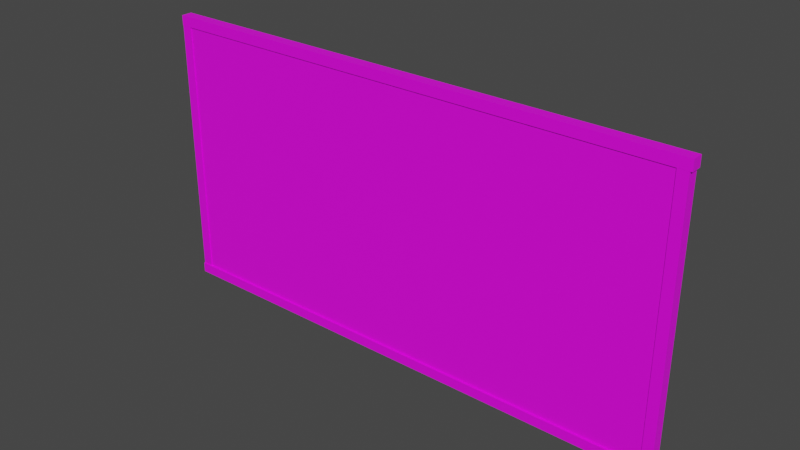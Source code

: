 # Source: Info.blend  (saved by Blender 3.3.6; exported with 4.5.12 LTS)
import bpy
from mathutils import Matrix  # noqa: F401  (used for matrix-valued properties, if any)

bpy.ops.wm.read_factory_settings(use_empty=True)
scene = bpy.context.scene
scene.name = 'Scene'

# ---- collections
col_collection = bpy.data.collections.new('Collection'); scene.collection.children.link(col_collection)

# ---- images (referenced by path relative to the original .blend; pixels are not part of the script)
import os
ASSET_DIR = os.environ.get("B2B_ASSET_DIR", "")  # directory of the original .blend (textures are referenced by path, not embedded)
HERE = os.path.dirname(os.path.abspath(__file__))  # packed textures are extracted next to this script under _unpacked/

def load_image(name, relpath, width, height, colorspace="sRGB"):
    """Load a texture the original file referenced (path relative to the .blend, or extracted next to this script)."""
    p = next((c for c in (os.path.join(HERE, relpath), os.path.join(ASSET_DIR, relpath)) if relpath and os.path.exists(c)), "")
    if p:
        img = bpy.data.images.load(p, check_existing=True)
        img.name = name
    else:  # same state as the original file: an image datablock whose file is absent (Cycles renders it pink)
        img = bpy.data.images.new(name, width, height)
        img.source = "FILE"
        img.filepath = "//" + (relpath or name)
    img.colorspace_settings.name = colorspace
    return img
img_jpg = load_image('Пробковая доска.jpg', 'Текстуры/Пробковая доска.jpg', 1024, 1024, 'sRGB')
img_png = load_image('Доска.png', 'Текстуры/Доска.png', 1024, 1024, 'sRGB')

# ---- materials (node trees are filled in below, after node groups)
mat_material = bpy.data.materials.new('Material')
mat_material.alpha_threshold = 0.0
mat_material.use_transparent_shadow = False
mat_material.roughness = 0.5
mat_material.line_color = (0.0, 0.0, 0.0, 1.0)
mat_material_001 = bpy.data.materials.new('Material.001')
mat_material_001.use_transparent_shadow = False

# ---- material node trees
mat_material.use_nodes = True; mat_material.node_tree.nodes.clear()
_N = mat_material.node_tree.nodes; _L = mat_material.node_tree.links
n0 = _N.new('ShaderNodeOutputMaterial'); n0.name = 'Material Output'; n0.location = (300, 300)
n1 = _N.new('ShaderNodeBsdfPrincipled'); n1.name = 'Principled BSDF'; n1.location = (10, 300)
n1.distribution = 'GGX'
n1.subsurface_method = 'RANDOM_WALK_SKIN'
n1.inputs[3].default_value = 1.45
n1.inputs[27].default_value = (0.0, 0.0, 0.0, 1.0)
n1.inputs[28].default_value = 1.0
n2 = _N.new('ShaderNodeTexImage'); n2.name = 'Image Texture'; n2.location = (-339, 296)
n2.image = img_jpg
_L.new(n1.outputs[0], n0.inputs[0])
_L.new(n2.outputs[0], n1.inputs[0])
n0.is_active_output = True
mat_material_001.use_nodes = True; mat_material_001.node_tree.nodes.clear()
_N = mat_material_001.node_tree.nodes; _L = mat_material_001.node_tree.links
n0 = _N.new('ShaderNodeBsdfPrincipled'); n0.name = 'Principled BSDF'; n0.location = (10, 300)
n0.distribution = 'GGX'
n0.subsurface_method = 'RANDOM_WALK_SKIN'
n0.inputs[3].default_value = 1.45
n0.inputs[27].default_value = (0.0, 0.0, 0.0, 1.0)
n0.inputs[28].default_value = 1.0
n1 = _N.new('ShaderNodeOutputMaterial'); n1.name = 'Material Output'; n1.location = (300, 300)
n2 = _N.new('ShaderNodeTexImage'); n2.name = 'Image Texture'; n2.location = (-289, 300)
n2.image = img_png
_L.new(n0.outputs[0], n1.inputs[0])
_L.new(n2.outputs[0], n0.inputs[0])
n1.is_active_output = True

# ---- world
world_world = bpy.data.worlds.new('World'); scene.world = world_world
world_world.use_nodes = True; world_world.node_tree.nodes.clear()
_N = world_world.node_tree.nodes; _L = world_world.node_tree.links
n0 = _N.new('ShaderNodeOutputWorld'); n0.name = 'World Output'; n0.location = (300, 300)
n1 = _N.new('ShaderNodeBackground'); n1.name = 'Background'; n1.location = (10, 300)
n1.inputs[0].default_value = (0.05088, 0.05088, 0.05088, 1.0)
_L.new(n1.outputs[0], n0.inputs[0])
n0.is_active_output = True
world_world.color = (0.05088, 0.05088, 0.05088)
world_world.use_sun_shadow = False
world_world.sun_shadow_jitter_overblur = 0.0

# ---- meshes
me_cube = bpy.data.meshes.new('Cube')
me_cube.from_pydata([(2.967, 0.1163, 1.529), (2.967, 0.1163, -1.529), (2.967, -0.1163, 1.529), (2.967, -0.1163, -1.529), (-2.967, 0.1163, 1.529), (-2.967, 0.1163, -1.529), (-2.967, -0.1163, 1.529), (-2.967, -0.1163, -1.529)], [], [(0, 4, 6, 2), (3, 2, 6, 7), (7, 6, 4, 5), (5, 1, 3, 7), (1, 0, 2, 3), (5, 4, 0, 1)])
_uv = me_cube.uv_layers.new(name='UVMap')
_uv.uv.foreach_set('vector', [0.2177, 0.1217, 0.7734, 0.1217, 0.7734, 0.152, 0.2177, 0.152, 0.8817, 0.1382, 0.8817, 0.7614, 0.01281, 0.7614, 0.01281, 0.1382, 0.2177, 0.03019, 0.4076, 0.03019, 0.4076, 0.07593, 0.2177, 0.07593, 0.2177, 0.152, 0.7734, 0.152, 0.7734, 0.1823, 0.2177, 0.1823, 0.2177, 0.07593, 0.4076, 0.07593, 0.4076, 0.1217, 0.2177, 0.1217, 0.7734, 0.1823, 0.7734, 0.5809, 0.2177, 0.5809, 0.2177, 0.1823])
me_cube.materials.append(mat_material)
me_cube.use_mirror_vertex_groups = False
me_cube.update()
me_cube_003 = bpy.data.meshes.new('Cube.003')
me_cube_003.from_pydata([(-0.05539, -0.1356, -1.573), (-0.05539, -0.1356, 1.573), (-0.05539, 0.1356, -1.573), (-0.05539, 0.1356, 1.573), (0.05539, -0.1356, -1.573), (0.05539, -0.1356, 1.573), (0.05539, 0.1356, -1.573), (0.05539, 0.1356, 1.573)], [], [(0, 1, 3, 2), (2, 3, 7, 6), (6, 7, 5, 4), (4, 5, 1, 0), (2, 6, 4, 0), (7, 3, 1, 5)])
_uv = me_cube_003.uv_layers.new(name='UVMap')
_uv.uv.foreach_set('vector', [0.2362, 0.0, 0.2362, 1.0, 0.2063, 1.0, 0.2063, 0.0, 0.3073, 0.0, 0.3073, 1.0, 0.281, 1.0, 0.281, 0.0, 0.1349, 0.0, 0.1349, 1.0, 0.09913, 1.0, 0.09913, 0.0, 0.3054, 0.0, 0.3054, 1.0, 0.279, 1.0, 0.279, 0.0, 0.3134, 0.1086, 0.3398, 0.1086, 0.3398, 0.1499, 0.3134, 0.1499, 0.3073, 0.0, 0.3337, 1.49e-08, 0.3337, 0.08617, 0.3073, 0.08617])
me_cube_003.materials.append(mat_material_001)
me_cube_003.update()
me_cube_004 = bpy.data.meshes.new('Cube.004')
me_cube_004.from_pydata([(-0.05539, -0.1356, -1.573), (-0.05539, -0.1356, 1.573), (-0.05539, 0.1356, -1.573), (-0.05539, 0.1356, 1.573), (0.05539, -0.1356, -1.573), (0.05539, -0.1356, 1.573), (0.05539, 0.1356, -1.573), (0.05539, 0.1356, 1.573)], [], [(0, 1, 3, 2), (2, 3, 7, 6), (6, 7, 5, 4), (4, 5, 1, 0), (2, 6, 4, 0), (7, 3, 1, 5)])
_uv = me_cube_004.uv_layers.new(name='UVMap')
_uv.uv.foreach_set('vector', [0.2362, 0.0, 0.2362, 1.0, 0.2063, 1.0, 0.2063, 0.0, 0.3073, 0.0, 0.3073, 1.0, 0.281, 1.0, 0.281, 0.0, 0.1349, 0.0, 0.1349, 1.0, 0.09913, 1.0, 0.09913, 0.0, 0.3054, 0.0, 0.3054, 1.0, 0.279, 1.0, 0.279, 0.0, 0.3134, 0.1086, 0.3398, 0.1086, 0.3398, 0.1499, 0.3134, 0.1499, 0.3134, 0.0, 0.3398, 1.49e-08, 0.3398, 0.08617, 0.3134, 0.08617])
me_cube_004.materials.append(mat_material_001)
me_cube_004.update()
me_cube_005 = bpy.data.meshes.new('Cube.005')
me_cube_005.from_pydata([(-0.05539, -0.1356, -1.573), (-0.05539, -0.1356, 1.573), (-0.05539, 0.1356, -1.573), (-0.05539, 0.1356, 1.573), (0.05539, -0.1356, -1.573), (0.05539, -0.1356, 1.573), (0.05539, 0.1356, -1.573), (0.05539, 0.1356, 1.573)], [], [(0, 1, 3, 2), (2, 3, 7, 6), (6, 7, 5, 4), (4, 5, 1, 0), (2, 6, 4, 0), (7, 3, 1, 5)])
_uv = me_cube_005.uv_layers.new(name='UVMap')
_uv.uv.foreach_set('vector', [0.2362, 0.0, 0.2362, 1.0, 0.2063, 1.0, 0.2063, 0.0, 0.3073, 0.0, 0.3073, 1.0, 0.281, 1.0, 0.281, 0.0, 0.1349, 0.0, 0.1349, 1.0, 0.09913, 1.0, 0.09913, 0.0, 0.3054, 0.0, 0.3054, 1.0, 0.279, 1.0, 0.279, 0.0, 0.3134, 0.1086, 0.3398, 0.1086, 0.3398, 0.1499, 0.3134, 0.1499, 0.3134, 0.1758, 0.3398, 0.1758, 0.3398, 0.226, 0.3134, 0.226])
me_cube_005.materials.append(mat_material_001)
me_cube_005.update()
me_cube_006 = bpy.data.meshes.new('Cube.006')
me_cube_006.from_pydata([(-0.05539, -0.1356, -1.573), (-0.05539, -0.1356, 1.573), (-0.05539, 0.1356, -1.573), (-0.05539, 0.1356, 1.573), (0.05539, -0.1356, -1.573), (0.05539, -0.1356, 1.573), (0.05539, 0.1356, -1.573), (0.05539, 0.1356, 1.573)], [], [(0, 1, 3, 2), (2, 3, 7, 6), (6, 7, 5, 4), (4, 5, 1, 0), (2, 6, 4, 0), (7, 3, 1, 5)])
_uv = me_cube_006.uv_layers.new(name='UVMap')
_uv.uv.foreach_set('vector', [0.2362, 0.0, 0.2362, 1.0, 0.2063, 1.0, 0.2063, 0.0, 0.3073, 0.0, 0.3073, 1.0, 0.281, 1.0, 0.281, 0.0, 0.1349, 0.0, 0.1349, 1.0, 0.09913, 1.0, 0.09913, 0.0, 0.3054, 0.0, 0.3054, 1.0, 0.279, 1.0, 0.279, 0.0, 0.3134, 0.1086, 0.3398, 0.1086, 0.3398, 0.1499, 0.3134, 0.1499, 0.3073, 0.0, 0.3337, 1.49e-08, 0.3337, 0.08617, 0.3073, 0.08617])
me_cube_006.materials.append(mat_material_001)
me_cube_006.update()

# ---- objects
ob_cube = bpy.data.objects.new('Cube', me_cube)
ob_cube_002 = bpy.data.objects.new('Cube.002', me_cube_003)
ob_cube_003 = bpy.data.objects.new('Cube.003', me_cube_004)
ob_cube_004 = bpy.data.objects.new('Cube.004', me_cube_005)
ob_cube_001 = bpy.data.objects.new('Cube.001', me_cube_006)

# ---- transforms, parenting, visibility, modifiers, constraints
ob_cube.location = (0.0, 0.0, 3.761)
ob_cube.scale = (1.0, 0.4293, 1.0)
ob_cube.lock_rotations_4d = False
ob_cube.empty_display_type = 'ARROWS'
ob_cube.lineart.crease_threshold = 0.0
ob_cube_002.location = (2.963, 0.0, 3.756)
ob_cube_002.scale = (1.059, 0.4548, 0.9925)
ob_cube_003.location = (-0.01242, 0.0, 5.299)
ob_cube_003.rotation_euler = (-0.0, 1.571, 0.0)
ob_cube_003.scale = (1.042, 0.4619, 1.944)
ob_cube_004.location = (-0.01242, 0.0, 2.197)
ob_cube_004.rotation_euler = (-0.0, 1.571, 0.0)
ob_cube_004.scale = (1.042, 0.5349, 1.944)
ob_cube_001.location = (-3.007, 0.0, 3.756)
ob_cube_001.scale = (1.059, 0.4548, 0.9925)

# ---- collection membership
col_collection.objects.link(ob_cube)
col_collection.objects.link(ob_cube_002)
col_collection.objects.link(ob_cube_003)
col_collection.objects.link(ob_cube_004)
col_collection.objects.link(ob_cube_001)

# ---- scene / render settings (as saved in the file)
scene.frame_start = 1; scene.frame_end = 250; scene.frame_set(1)
scene.render.engine = 'BLENDER_EEVEE_NEXT'
scene.cycles.sampling_pattern = 'TABULATED_SOBOL'
scene.cycles.use_light_tree = False
scene.view_settings.view_transform = 'Filmic'
bpy.context.view_layer.update()

# ---- added for rendering (the .blend has no active camera and no usable light): camera, sun
cam_auto = bpy.data.cameras.new('AutoCamera')
cam_auto.lens = 50.0
cam_auto.sensor_width = 36.0
cam_auto.clip_end = 1000.0
ob_auto_camera = bpy.data.objects.new('AutoCamera', cam_auto)
scene.collection.objects.link(ob_auto_camera)
ob_auto_camera.location = (6.38493, -7.67682, 8.86582)
ob_auto_camera.rotation_euler = (1.09748, -7.21219e-08, 0.694738)
scene.camera = ob_auto_camera
light_auto_sun = bpy.data.lights.new('AutoSun', 'SUN')
light_auto_sun.energy = 3.0
light_auto_sun.angle = 0.0523599
ob_auto_sun = bpy.data.objects.new('AutoSun', light_auto_sun)
scene.collection.objects.link(ob_auto_sun)
ob_auto_sun.rotation_euler = (0.872665, 0.174533, 0.523599)
bpy.context.view_layer.update()
